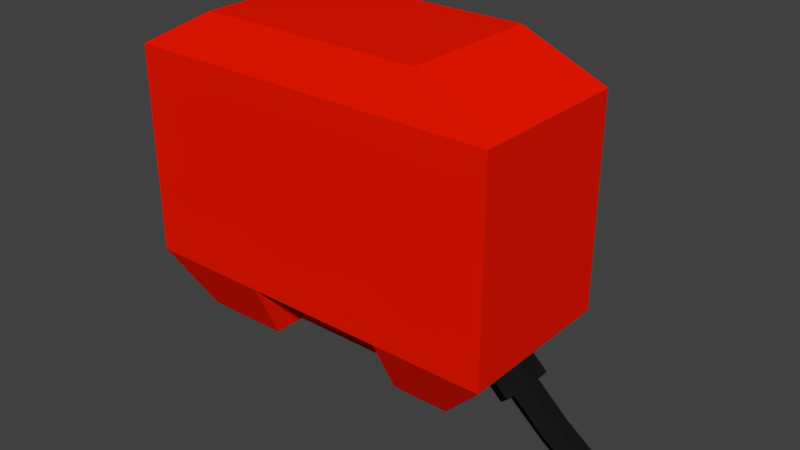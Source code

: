 # Source: tank001.blend  (saved by Blender 2.79.0; exported with 4.5.12 LTS)
import bpy
from mathutils import Matrix  # noqa: F401  (used for matrix-valued properties, if any)

bpy.ops.wm.read_factory_settings(use_empty=True)
scene = bpy.context.scene
scene.name = 'Scene'

# ---- collections
col_collection_1 = bpy.data.collections.new('Collection 1'); scene.collection.children.link(col_collection_1)

# ---- materials (node trees are filled in below, after node groups)
mat_redmetal = bpy.data.materials.new('RedMetal')
mat_redmetal.alpha_threshold = 0.0
mat_redmetal.use_transparent_shadow = False
mat_redmetal.diffuse_color = (0.8412, 0.008874, 0.0, 1.0)
mat_redmetal.roughness = 0.5
mat_redmetal.specular_intensity = 0.0
mat_redmetal.line_color = (0.0, 0.0, 0.0, 1.0)
mat_blackplastic = bpy.data.materials.new('BlackPlastic')
mat_blackplastic.alpha_threshold = 0.0
mat_blackplastic.use_transparent_shadow = False
mat_blackplastic.diffuse_color = (0.009018, 0.009018, 0.009018, 1.0)
mat_blackplastic.roughness = 0.5

# ---- material node trees

# ---- world
world_world = bpy.data.worlds.new('World'); scene.world = world_world
world_world.color = (0.05088, 0.05088, 0.05088)
world_world.use_sun_shadow = False
world_world.sun_shadow_jitter_overblur = 0.0
world_world.cycles.sampling_method = 'MANUAL'

# ---- meshes
me_cube = bpy.data.meshes.new('Cube')
me_cube.from_pydata([(0.9684, -0.4366, 0.6405), (0.9684, 0.4377, 0.6404), (-1.032, 0.4377, 0.6404), (-1.032, -0.4366, 0.6405), (0.9684, -0.4368, -0.4663), (0.9684, 0.4375, -0.4663), (-1.032, 0.4375, -0.4663), (-1.032, -0.4368, -0.4663), (0.5588, -0.3664, 0.8578), (0.5588, 0.3677, 0.8578), (-0.6221, -0.3664, 0.8578), (-0.6221, 0.3677, 0.8578), (0.6864, -0.2844, -0.7745), (0.6864, 0.2851, -0.7745), (-0.8322, -0.2983, -0.7745), (-0.8322, 0.2989, -0.7745), (0.3819, 0.4375, -0.4663), (0.3819, -0.4368, -0.4663), (0.3819, 0.2851, -0.7745), (0.3819, -0.2844, -0.7745), (-0.3723, 0.2989, -0.7745), (-0.3723, -0.2983, -0.7745), (-0.3723, 0.4375, -0.4663), (-0.3723, -0.4368, -0.4663), (0.3819, 0.1065, -0.6419), (0.3819, 0.1065, -0.7745), (-0.3723, 0.1065, -0.6419), (-0.3723, 0.1065, -0.7745), (-0.3723, -0.1264, -0.6419), (-0.3723, -0.1264, -0.7745), (0.3819, -0.1264, -0.7745), (0.3819, -0.1264, -0.6419), (0.9127, 0.1308, -0.6908), (0.827, 0.1308, -0.6105), (0.8355, 0.06566, -0.773), (0.7499, 0.06566, -0.6927), (0.8355, -0.06454, -0.773), (0.7499, -0.06454, -0.6927), (0.9127, -0.1296, -0.6907), (0.827, -0.1296, -0.6105), (0.9898, -0.06453, -0.6085), (0.9041, -0.06453, -0.5282), (0.9898, 0.06566, -0.6085), (0.9041, 0.06567, -0.5282), (0.9127, 0.08, -0.6908), (0.8656, 0.04028, -0.7409), (0.8656, -0.03916, -0.7409), (0.9127, -0.07888, -0.6907), (0.9597, -0.03916, -0.6406), (0.9597, 0.04028, -0.6406), (1.088, 0.07999, -0.8494), (1.05, 0.04027, -0.9004), (1.05, -0.03917, -0.9004), (1.088, -0.07889, -0.8494), (1.126, -0.03916, -0.792), (1.126, 0.04028, -0.792), (1.212, 0.07999, -0.9411), (1.18, 0.04027, -0.9953), (1.18, -0.03917, -0.9953), (1.212, -0.07889, -0.9411), (1.245, -0.03917, -0.8805), (1.245, 0.04027, -0.8805), (1.365, 0.06097, -1.015), (1.34, 0.03076, -1.061), (1.34, -0.02967, -1.061), (1.365, -0.05988, -1.015), (1.39, -0.02967, -0.9689), (1.39, 0.03076, -0.9689)], [(29, 21)], [(0, 1, 9, 8), (12, 19, 18, 13), (0, 4, 5, 1), (1, 5, 6, 2), (2, 6, 7, 3), (4, 0, 3, 7), (8, 9, 11, 10), (2, 3, 10, 11), (1, 2, 11, 9), (3, 0, 8, 10), (14, 21, 23, 7), (13, 18, 16, 5), (16, 18, 19, 17), (4, 17, 19, 12), (23, 21, 20, 22), (15, 20, 21, 14), (17, 23, 22, 16), (6, 22, 20, 15), (6, 15, 14, 7), (5, 4, 12, 13), (27, 26, 24, 25), (27, 25, 30, 29), (31, 24, 26, 28), (28, 29, 30, 31), (32, 34, 35, 33), (34, 36, 37, 35), (36, 38, 39, 37), (38, 40, 41, 39), (42, 49, 44, 32), (40, 42, 43, 41), (42, 32, 33, 43), (48, 54, 55, 49), (38, 47, 48, 40), (34, 45, 46, 36), (40, 48, 49, 42), (36, 46, 47, 38), (32, 44, 45, 34), (55, 61, 56, 50), (46, 52, 53, 47), (44, 50, 51, 45), (49, 55, 50, 44), (47, 53, 54, 48), (45, 51, 52, 46), (60, 66, 67, 61), (53, 59, 60, 54), (51, 57, 58, 52), (54, 60, 61, 55), (52, 58, 59, 53), (50, 56, 57, 51), (62, 67, 66, 65, 64, 63), (58, 64, 65, 59), (56, 62, 63, 57), (61, 67, 62, 56), (59, 65, 66, 60), (57, 63, 64, 58)])
me_cube.polygons.foreach_set('material_index', [0, 0, 0, 0, 0, 0, 0, 0, 0, 0, 0, 0, 0, 0, 0, 0, 0, 0, 0, 0, 0, 0, 0, 0, 1, 1, 1, 1, 1, 1, 1, 1, 1, 1, 1, 1, 1, 1, 1, 1, 1, 1, 1, 1, 1, 1, 1, 1, 1, 1, 1, 1, 1, 1, 1])
me_cube.materials.append(mat_redmetal)
me_cube.materials.append(mat_blackplastic)
me_cube.use_remesh_preserve_volume = False
me_cube.use_remesh_preserve_attributes = False
me_cube.use_mirror_vertex_groups = False
me_cube.update()

# ---- objects
ob_tank = bpy.data.objects.new('Tank', me_cube)

# ---- transforms, parenting, visibility, modifiers, constraints
ob_tank.location = (0.03163, 0.02316, -0.02693)
ob_tank.lock_rotations_4d = False
ob_tank.empty_display_type = 'ARROWS'
ob_tank.lineart.crease_threshold = 0.0

# ---- collection membership
col_collection_1.objects.link(ob_tank)

# ---- scene / render settings (as saved in the file)
scene.frame_start = 1; scene.frame_end = 250; scene.frame_set(1)
scene.render.engine = 'BLENDER_EEVEE_NEXT'
scene.render.resolution_percentage = 50
scene.render.dither_intensity = 0.0
scene.cycles.use_denoising = False
scene.cycles.samples = 128
scene.cycles.sampling_pattern = 'TABULATED_SOBOL'
scene.cycles.use_adaptive_sampling = False
scene.cycles.use_light_tree = False
scene.cycles.blur_glossy = 0.0
scene.cycles.sample_clamp_indirect = 0.0
scene.view_settings.view_transform = 'Standard'
bpy.context.view_layer.update()

# ---- added for rendering (the .blend has no active camera and no usable light): camera, sun
cam_auto = bpy.data.cameras.new('AutoCamera')
cam_auto.lens = 50.0
cam_auto.sensor_width = 36.0
cam_auto.clip_end = 1000.0
ob_auto_camera = bpy.data.objects.new('AutoCamera', cam_auto)
scene.collection.objects.link(ob_auto_camera)
ob_auto_camera.location = (3.18181, -3.54157, 2.24826)
ob_auto_camera.rotation_euler = (1.09748, -7.21219e-08, 0.694738)
scene.camera = ob_auto_camera
light_auto_sun = bpy.data.lights.new('AutoSun', 'SUN')
light_auto_sun.energy = 3.0
light_auto_sun.angle = 0.0523599
ob_auto_sun = bpy.data.objects.new('AutoSun', light_auto_sun)
scene.collection.objects.link(ob_auto_sun)
ob_auto_sun.rotation_euler = (0.872665, 0.174533, 0.523599)
bpy.context.view_layer.update()
